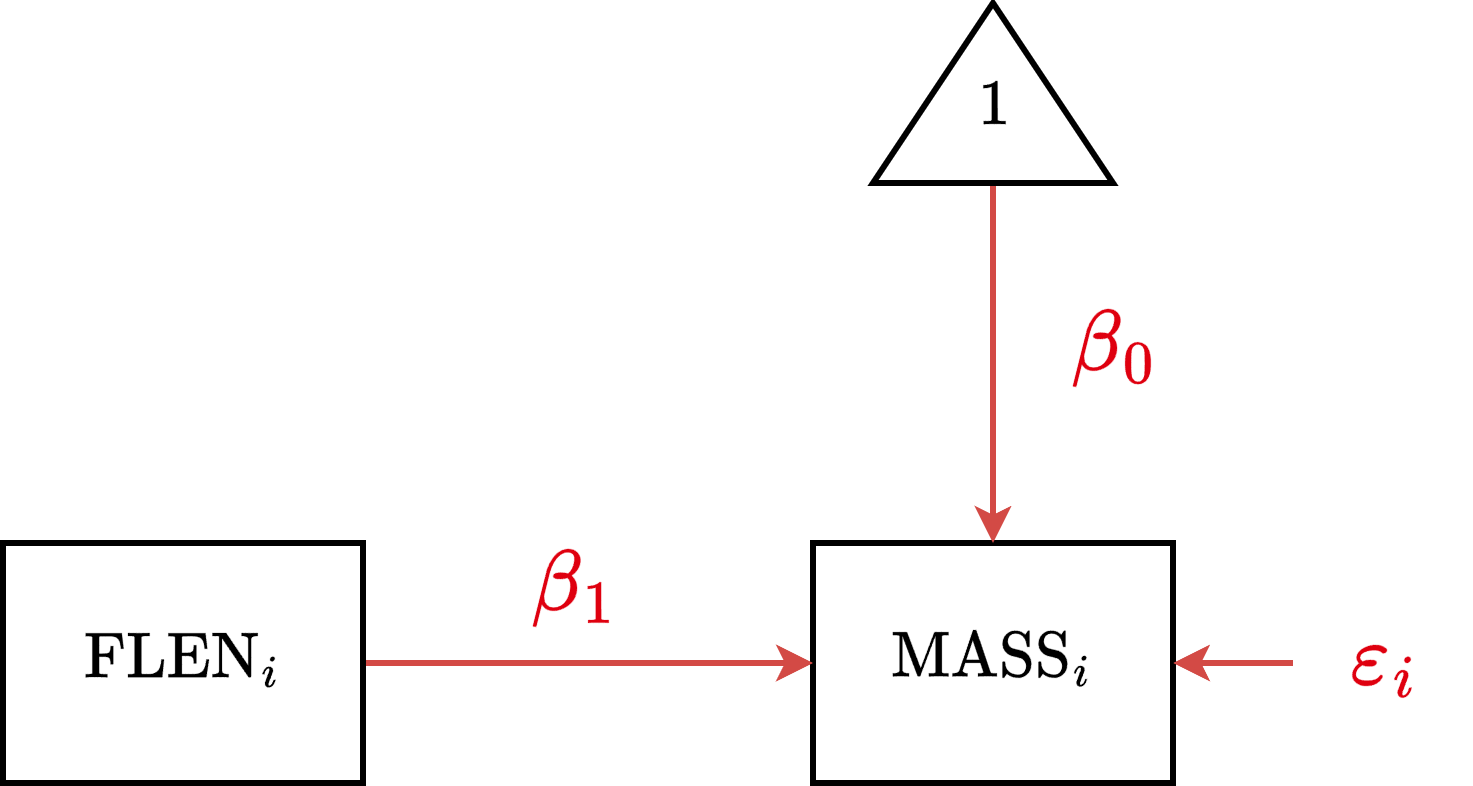

The diagram above was exported from draw.io. Its source (the exported page's mxGraphModel, read from the mxfile embedded in the PNG):
<mxGraphModel dx="1412" dy="827" grid="1" gridSize="10" guides="1" tooltips="1" connect="1" arrows="1" fold="1" page="1" pageScale="1" pageWidth="850" pageHeight="1100" math="1" shadow="0">
  <root>
    <mxCell id="0" />
    <mxCell id="1" parent="0" />
    <mxCell id="RHUIHNKlEbI4m-KWnxAt-1" parent="1" style="rounded=0;whiteSpace=wrap;html=1;fontSize=18;strokeWidth=2;fontFamily=Lucida Console;" value="$$\text{MASS}_i$$" vertex="1">
      <mxGeometry height="80" width="120" x="560" y="200" as="geometry" />
    </mxCell>
    <mxCell id="RHUIHNKlEbI4m-KWnxAt-3" edge="1" parent="1" source="RHUIHNKlEbI4m-KWnxAt-2" style="edgeStyle=orthogonalEdgeStyle;rounded=0;orthogonalLoop=1;jettySize=auto;html=1;exitX=1;exitY=0.5;exitDx=0;exitDy=0;entryX=0;entryY=0.5;entryDx=0;entryDy=0;strokeWidth=2;strokeColor=#D34A45;" target="RHUIHNKlEbI4m-KWnxAt-1">
      <mxGeometry relative="1" as="geometry" />
    </mxCell>
    <mxCell id="RHUIHNKlEbI4m-KWnxAt-2" parent="1" style="rounded=0;whiteSpace=wrap;html=1;fontSize=18;strokeWidth=2;fontFamily=Lucida Console;" value="$$\text{FLEN}_i$$" vertex="1">
      <mxGeometry height="80" width="120" x="290" y="200" as="geometry" />
    </mxCell>
    <mxCell id="RHUIHNKlEbI4m-KWnxAt-4" edge="1" parent="1" style="endArrow=classic;html=1;rounded=0;entryX=1;entryY=0.5;entryDx=0;entryDy=0;strokeWidth=2;strokeColor=#D34A45;" target="RHUIHNKlEbI4m-KWnxAt-1" value="">
      <mxGeometry height="50" relative="1" width="50" as="geometry">
        <mxPoint x="720" y="240" as="sourcePoint" />
        <mxPoint x="460" y="330" as="targetPoint" />
      </mxGeometry>
    </mxCell>
    <mxCell id="RHUIHNKlEbI4m-KWnxAt-5" parent="1" style="text;html=1;align=center;verticalAlign=middle;whiteSpace=wrap;rounded=0;fontSize=18;fontColor=#D34A45;fontFamily=Lucida Console;" value="&lt;font color=&quot;#df000f&quot;&gt;&lt;span style=&quot;font-size: 24px; background-color: rgb(255, 255, 255);&quot;&gt;$$\varepsilon_i$$&lt;/span&gt;&lt;/font&gt;" vertex="1">
      <mxGeometry height="30" width="60" x="720" y="225" as="geometry" />
    </mxCell>
    <mxCell id="RHUIHNKlEbI4m-KWnxAt-7" edge="1" parent="1" source="RHUIHNKlEbI4m-KWnxAt-6" style="edgeStyle=orthogonalEdgeStyle;rounded=0;orthogonalLoop=1;jettySize=auto;html=1;exitX=0;exitY=0.5;exitDx=0;exitDy=0;entryX=0.5;entryY=0;entryDx=0;entryDy=0;strokeWidth=2;strokeColor=#D34A45;" target="RHUIHNKlEbI4m-KWnxAt-1">
      <mxGeometry relative="1" as="geometry" />
    </mxCell>
    <mxCell id="RHUIHNKlEbI4m-KWnxAt-6" parent="1" style="triangle;whiteSpace=wrap;html=1;strokeWidth=2;direction=north;verticalAlign=middle;spacingTop=12;fontFamily=Lucida Console;" value="&lt;span style=&quot;font-size: 18px;&quot;&gt;$$1$$&lt;/span&gt;" vertex="1">
      <mxGeometry height="60" width="80" x="580" y="20" as="geometry" />
    </mxCell>
    <mxCell id="RHUIHNKlEbI4m-KWnxAt-8" parent="1" style="text;html=1;align=center;verticalAlign=middle;whiteSpace=wrap;rounded=0;fontSize=18;fontFamily=Lucida Console;" value="&lt;font color=&quot;#df000f&quot;&gt;&lt;span style=&quot;font-size: 24px; background-color: rgb(255, 255, 255);&quot;&gt;$$\beta_1$$&lt;/span&gt;&lt;/font&gt;" vertex="1">
      <mxGeometry height="30" width="80" x="440" y="200" as="geometry" />
    </mxCell>
    <mxCell id="RHUIHNKlEbI4m-KWnxAt-9" parent="1" style="text;html=1;align=center;verticalAlign=middle;whiteSpace=wrap;rounded=0;fontSize=18;fontFamily=Lucida Console;" value="&lt;font color=&quot;#df000f&quot;&gt;&lt;span style=&quot;font-size: 24px; background-color: rgb(255, 255, 255);&quot;&gt;$$\beta_0$$&lt;/span&gt;&lt;/font&gt;" vertex="1">
      <mxGeometry height="30" width="80" x="620" y="120" as="geometry" />
    </mxCell>
  </root>
</mxGraphModel>